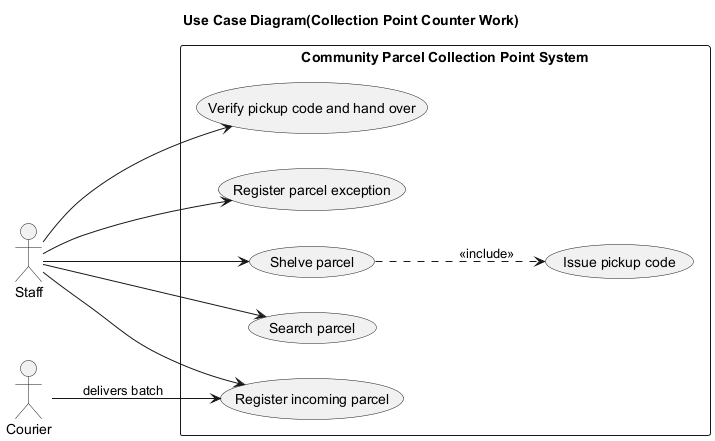

The diagram above was rendered by PlantUML. Its source (embedded in the PNG):
@startuml usecase-counter-work
left to right direction
title Use Case Diagram(Collection Point Counter Work)

actor "Staff" as Staff
actor "Courier" as Courier

rectangle "Community Parcel Collection Point System" {
  usecase "Register incoming parcel" as UC_Register
  usecase "Shelve parcel" as UC_Shelve
  usecase "Search parcel" as UC_Search
  usecase "Verify pickup code and hand over" as UC_Handover
  usecase "Register parcel exception" as UC_Exception
  usecase "Issue pickup code" as UC_Code
}

Courier --> UC_Register : delivers batch
Staff --> UC_Register
Staff --> UC_Shelve
Staff --> UC_Search
Staff --> UC_Handover
Staff --> UC_Exception
UC_Shelve ..> UC_Code : <<include>>

@enduml